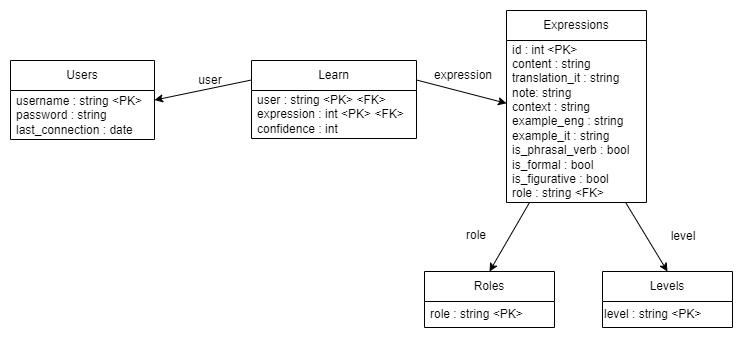

The diagram above was exported from draw.io. Its source (the exported page's mxGraphModel, read from the mxfile embedded in the PNG):
<mxGraphModel dx="3595" dy="620" grid="0" gridSize="10" guides="1" tooltips="1" connect="1" arrows="1" fold="1" page="1" pageScale="1" pageWidth="1169" pageHeight="1654" math="0" shadow="0">
  <root>
    <mxCell id="0" />
    <mxCell id="1" parent="0" />
    <mxCell id="2" value="Users" style="swimlane;fontStyle=0;childLayout=stackLayout;horizontal=1;startSize=30;horizontalStack=0;resizeParent=1;resizeParentMax=0;resizeLast=0;collapsible=1;marginBottom=0;whiteSpace=wrap;html=1;" vertex="1" parent="1">
      <mxGeometry x="-2255" y="209" width="144" height="79" as="geometry" />
    </mxCell>
    <mxCell id="3" value="username : string &amp;lt;PK&amp;gt;&lt;br&gt;password : string last_connection : date" style="text;strokeColor=none;fillColor=none;align=left;verticalAlign=middle;spacingLeft=4;spacingRight=4;overflow=hidden;points=[[0,0.5],[1,0.5]];portConstraint=eastwest;rotatable=0;whiteSpace=wrap;html=1;" vertex="1" parent="2">
      <mxGeometry y="30" width="144" height="49" as="geometry" />
    </mxCell>
    <mxCell id="4" value="Expressions" style="swimlane;fontStyle=0;childLayout=stackLayout;horizontal=1;startSize=30;horizontalStack=0;resizeParent=1;resizeParentMax=0;resizeLast=0;collapsible=1;marginBottom=0;whiteSpace=wrap;html=1;" vertex="1" parent="1">
      <mxGeometry x="-1759" y="159" width="140" height="192" as="geometry" />
    </mxCell>
    <mxCell id="5" value="id : int &amp;lt;PK&amp;gt;&lt;br&gt;content : string&lt;br&gt;translation_it : string&lt;br&gt;note: string&lt;br&gt;context : string&lt;br&gt;example_eng : string&lt;br&gt;example_it : string&lt;br&gt;is_phrasal_verb : bool&lt;br&gt;is_formal : bool&lt;div&gt;is_figurative : bool&lt;br&gt;role : string &amp;lt;FK&amp;gt;&lt;br&gt;level : string &amp;lt;FK&amp;gt;&lt;/div&gt;" style="text;strokeColor=none;fillColor=none;align=left;verticalAlign=middle;spacingLeft=4;spacingRight=4;overflow=hidden;points=[[0,0.5],[1,0.5]];portConstraint=eastwest;rotatable=0;whiteSpace=wrap;html=1;" vertex="1" parent="4">
      <mxGeometry y="30" width="140" height="162" as="geometry" />
    </mxCell>
    <mxCell id="6" style="rounded=0;orthogonalLoop=1;jettySize=auto;html=1;exitX=0;exitY=0.25;exitDx=0;exitDy=0;" edge="1" source="8" target="3" parent="1">
      <mxGeometry relative="1" as="geometry" />
    </mxCell>
    <mxCell id="7" style="rounded=0;orthogonalLoop=1;jettySize=auto;html=1;exitX=1;exitY=0.25;exitDx=0;exitDy=0;" edge="1" source="8" target="5" parent="1">
      <mxGeometry relative="1" as="geometry" />
    </mxCell>
    <mxCell id="8" value="Learn" style="swimlane;fontStyle=0;childLayout=stackLayout;horizontal=1;startSize=30;horizontalStack=0;resizeParent=1;resizeParentMax=0;resizeLast=0;collapsible=1;marginBottom=0;whiteSpace=wrap;html=1;" vertex="1" parent="1">
      <mxGeometry x="-2014" y="209" width="165" height="78" as="geometry" />
    </mxCell>
    <mxCell id="9" value="user : string &amp;lt;PK&amp;gt; &amp;lt;FK&amp;gt;&lt;br&gt;expression : int &amp;lt;PK&amp;gt; &amp;lt;FK&amp;gt;&lt;br&gt;confidence : int" style="text;strokeColor=none;fillColor=none;align=left;verticalAlign=middle;spacingLeft=4;spacingRight=4;overflow=hidden;points=[[0,0.5],[1,0.5]];portConstraint=eastwest;rotatable=0;whiteSpace=wrap;html=1;" vertex="1" parent="8">
      <mxGeometry y="30" width="165" height="48" as="geometry" />
    </mxCell>
    <mxCell id="10" value="user" style="text;html=1;strokeColor=none;fillColor=none;align=center;verticalAlign=middle;whiteSpace=wrap;rounded=0;" vertex="1" parent="1">
      <mxGeometry x="-2085" y="214.25" width="60" height="30" as="geometry" />
    </mxCell>
    <mxCell id="11" value="expression" style="text;html=1;strokeColor=none;fillColor=none;align=center;verticalAlign=middle;whiteSpace=wrap;rounded=0;" vertex="1" parent="1">
      <mxGeometry x="-1832" y="209.25" width="60" height="30" as="geometry" />
    </mxCell>
    <mxCell id="12" style="edgeStyle=none;rounded=0;orthogonalLoop=1;jettySize=auto;html=1;exitX=0.5;exitY=0;exitDx=0;exitDy=0;startArrow=classic;startFill=1;endArrow=none;endFill=0;" edge="1" source="13" target="5" parent="1">
      <mxGeometry relative="1" as="geometry" />
    </mxCell>
    <mxCell id="13" value="Roles" style="swimlane;fontStyle=0;childLayout=stackLayout;horizontal=1;startSize=30;horizontalStack=0;resizeParent=1;resizeParentMax=0;resizeLast=0;collapsible=1;marginBottom=0;whiteSpace=wrap;html=1;" vertex="1" parent="1">
      <mxGeometry x="-1841" y="420" width="130" height="56" as="geometry" />
    </mxCell>
    <mxCell id="14" value="role : string &amp;lt;PK&amp;gt;" style="text;strokeColor=none;fillColor=none;align=left;verticalAlign=middle;spacingLeft=4;spacingRight=4;overflow=hidden;points=[[0,0.5],[1,0.5]];portConstraint=eastwest;rotatable=0;whiteSpace=wrap;html=1;" vertex="1" parent="13">
      <mxGeometry y="30" width="130" height="26" as="geometry" />
    </mxCell>
    <mxCell id="15" style="edgeStyle=none;rounded=0;orthogonalLoop=1;jettySize=auto;html=1;exitX=0.5;exitY=0;exitDx=0;exitDy=0;startArrow=classic;startFill=1;endArrow=none;endFill=0;" edge="1" source="16" target="5" parent="1">
      <mxGeometry relative="1" as="geometry" />
    </mxCell>
    <mxCell id="16" value="Levels" style="swimlane;fontStyle=0;childLayout=stackLayout;horizontal=1;startSize=30;horizontalStack=0;resizeParent=1;resizeParentMax=0;resizeLast=0;collapsible=1;marginBottom=0;whiteSpace=wrap;html=1;" vertex="1" parent="1">
      <mxGeometry x="-1663" y="420" width="130" height="56" as="geometry" />
    </mxCell>
    <mxCell id="17" value="level : string &amp;lt;PK&amp;gt;" style="text;html=1;align=left;verticalAlign=middle;resizable=0;points=[];autosize=1;strokeColor=none;fillColor=none;" vertex="1" parent="16">
      <mxGeometry y="30" width="130" height="26" as="geometry" />
    </mxCell>
    <mxCell id="18" value="role" style="text;html=1;strokeColor=none;fillColor=none;align=center;verticalAlign=middle;whiteSpace=wrap;rounded=0;" vertex="1" parent="1">
      <mxGeometry x="-1819" y="368.5" width="60" height="30" as="geometry" />
    </mxCell>
    <mxCell id="19" value="level" style="text;html=1;strokeColor=none;fillColor=none;align=center;verticalAlign=middle;whiteSpace=wrap;rounded=0;" vertex="1" parent="1">
      <mxGeometry x="-1612" y="370" width="60" height="30" as="geometry" />
    </mxCell>
  </root>
</mxGraphModel>